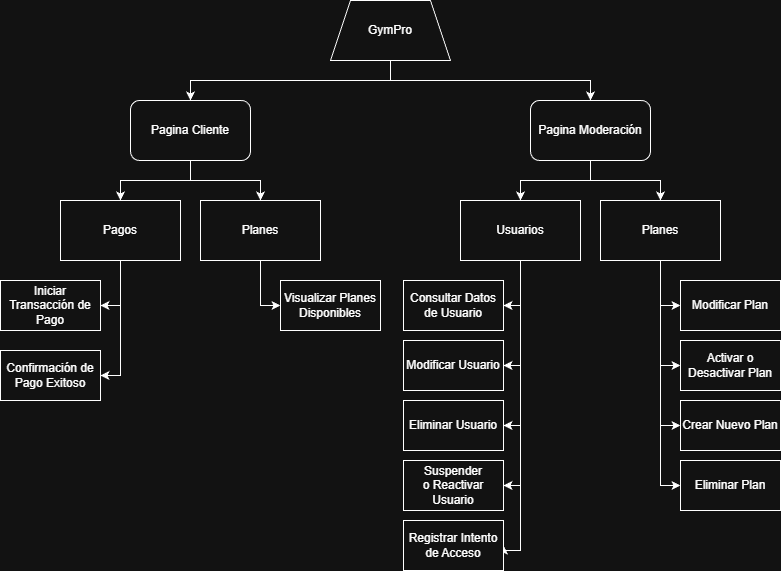

The diagram above was exported from draw.io. Its source (the exported page's mxGraphModel, read from the mxfile embedded in the PNG):
<mxGraphModel dx="1106" dy="563" grid="1" gridSize="10" guides="1" tooltips="1" connect="1" arrows="1" fold="1" page="1" pageScale="1" pageWidth="827" pageHeight="1169" math="0" shadow="0">
  <root>
    <mxCell id="0" />
    <mxCell id="1" parent="0" />
    <mxCell id="mi0yOjZ0bwRDpzxj_WAT-4" edge="1" parent="1" source="mi0yOjZ0bwRDpzxj_WAT-1" style="edgeStyle=orthogonalEdgeStyle;rounded=0;orthogonalLoop=1;jettySize=auto;html=1;entryX=0.5;entryY=0;entryDx=0;entryDy=0;" target="mi0yOjZ0bwRDpzxj_WAT-2">
      <mxGeometry relative="1" as="geometry">
        <Array as="points">
          <mxPoint x="400" y="140" />
          <mxPoint x="200" y="140" />
        </Array>
      </mxGeometry>
    </mxCell>
    <mxCell id="mi0yOjZ0bwRDpzxj_WAT-5" edge="1" parent="1" style="edgeStyle=orthogonalEdgeStyle;rounded=0;orthogonalLoop=1;jettySize=auto;html=1;entryX=0.5;entryY=0;entryDx=0;entryDy=0;" target="mi0yOjZ0bwRDpzxj_WAT-3">
      <mxGeometry relative="1" as="geometry">
        <Array as="points">
          <mxPoint x="400" y="100" />
          <mxPoint x="400" y="140" />
          <mxPoint x="600" y="140" />
        </Array>
        <mxPoint x="450" y="100" as="sourcePoint" />
        <mxPoint x="530" y="170" as="targetPoint" />
      </mxGeometry>
    </mxCell>
    <mxCell id="mi0yOjZ0bwRDpzxj_WAT-1" parent="1" style="shape=trapezoid;perimeter=trapezoidPerimeter;whiteSpace=wrap;html=1;fixedSize=1;" value="GymPro" vertex="1">
      <mxGeometry height="60" width="120" x="340" y="60" as="geometry" />
    </mxCell>
    <mxCell id="mi0yOjZ0bwRDpzxj_WAT-10" edge="1" parent="1" source="mi0yOjZ0bwRDpzxj_WAT-2" style="edgeStyle=orthogonalEdgeStyle;rounded=0;orthogonalLoop=1;jettySize=auto;html=1;entryX=0.5;entryY=0;entryDx=0;entryDy=0;" target="mi0yOjZ0bwRDpzxj_WAT-8">
      <mxGeometry relative="1" as="geometry" />
    </mxCell>
    <mxCell id="mi0yOjZ0bwRDpzxj_WAT-11" edge="1" parent="1" source="mi0yOjZ0bwRDpzxj_WAT-2" style="edgeStyle=orthogonalEdgeStyle;rounded=0;orthogonalLoop=1;jettySize=auto;html=1;" target="mi0yOjZ0bwRDpzxj_WAT-9">
      <mxGeometry relative="1" as="geometry" />
    </mxCell>
    <mxCell id="mi0yOjZ0bwRDpzxj_WAT-2" parent="1" style="rounded=1;whiteSpace=wrap;html=1;" value="Pagina Cliente" vertex="1">
      <mxGeometry height="60" width="120" x="140" y="160" as="geometry" />
    </mxCell>
    <mxCell id="mi0yOjZ0bwRDpzxj_WAT-12" edge="1" parent="1" source="mi0yOjZ0bwRDpzxj_WAT-3" style="edgeStyle=orthogonalEdgeStyle;rounded=0;orthogonalLoop=1;jettySize=auto;html=1;entryX=0.5;entryY=0;entryDx=0;entryDy=0;" target="mi0yOjZ0bwRDpzxj_WAT-7">
      <mxGeometry relative="1" as="geometry" />
    </mxCell>
    <mxCell id="mi0yOjZ0bwRDpzxj_WAT-13" edge="1" parent="1" source="mi0yOjZ0bwRDpzxj_WAT-3" style="edgeStyle=orthogonalEdgeStyle;rounded=0;orthogonalLoop=1;jettySize=auto;html=1;entryX=0.5;entryY=0;entryDx=0;entryDy=0;" target="mi0yOjZ0bwRDpzxj_WAT-6">
      <mxGeometry relative="1" as="geometry" />
    </mxCell>
    <mxCell id="mi0yOjZ0bwRDpzxj_WAT-3" parent="1" style="rounded=1;whiteSpace=wrap;html=1;" value="Pagina Moderación" vertex="1">
      <mxGeometry height="60" width="120" x="540" y="160" as="geometry" />
    </mxCell>
    <mxCell id="mi0yOjZ0bwRDpzxj_WAT-19" edge="1" parent="1" source="mi0yOjZ0bwRDpzxj_WAT-6" style="edgeStyle=orthogonalEdgeStyle;rounded=0;orthogonalLoop=1;jettySize=auto;html=1;entryX=0;entryY=0.5;entryDx=0;entryDy=0;" target="mi0yOjZ0bwRDpzxj_WAT-15">
      <mxGeometry relative="1" as="geometry" />
    </mxCell>
    <mxCell id="mi0yOjZ0bwRDpzxj_WAT-20" edge="1" parent="1" source="mi0yOjZ0bwRDpzxj_WAT-6" style="edgeStyle=orthogonalEdgeStyle;rounded=0;orthogonalLoop=1;jettySize=auto;html=1;entryX=0;entryY=0.5;entryDx=0;entryDy=0;" target="mi0yOjZ0bwRDpzxj_WAT-17">
      <mxGeometry relative="1" as="geometry" />
    </mxCell>
    <mxCell id="mi0yOjZ0bwRDpzxj_WAT-21" edge="1" parent="1" source="mi0yOjZ0bwRDpzxj_WAT-6" style="edgeStyle=orthogonalEdgeStyle;rounded=0;orthogonalLoop=1;jettySize=auto;html=1;entryX=0;entryY=0.5;entryDx=0;entryDy=0;" target="mi0yOjZ0bwRDpzxj_WAT-14">
      <mxGeometry relative="1" as="geometry" />
    </mxCell>
    <mxCell id="mi0yOjZ0bwRDpzxj_WAT-22" edge="1" parent="1" source="mi0yOjZ0bwRDpzxj_WAT-6" style="edgeStyle=orthogonalEdgeStyle;rounded=0;orthogonalLoop=1;jettySize=auto;html=1;entryX=0;entryY=0.5;entryDx=0;entryDy=0;" target="mi0yOjZ0bwRDpzxj_WAT-16">
      <mxGeometry relative="1" as="geometry" />
    </mxCell>
    <mxCell id="mi0yOjZ0bwRDpzxj_WAT-6" parent="1" style="rounded=0;whiteSpace=wrap;html=1;" value="Planes" vertex="1">
      <mxGeometry height="60" width="120" x="610" y="260" as="geometry" />
    </mxCell>
    <mxCell id="mi0yOjZ0bwRDpzxj_WAT-28" edge="1" parent="1" source="mi0yOjZ0bwRDpzxj_WAT-7" style="edgeStyle=orthogonalEdgeStyle;rounded=0;orthogonalLoop=1;jettySize=auto;html=1;entryX=1;entryY=0.5;entryDx=0;entryDy=0;" target="mi0yOjZ0bwRDpzxj_WAT-23">
      <mxGeometry relative="1" as="geometry">
        <Array as="points">
          <mxPoint x="530" y="365" />
        </Array>
      </mxGeometry>
    </mxCell>
    <mxCell id="mi0yOjZ0bwRDpzxj_WAT-29" edge="1" parent="1" source="mi0yOjZ0bwRDpzxj_WAT-7" style="edgeStyle=orthogonalEdgeStyle;rounded=0;orthogonalLoop=1;jettySize=auto;html=1;entryX=1;entryY=0.5;entryDx=0;entryDy=0;" target="mi0yOjZ0bwRDpzxj_WAT-24">
      <mxGeometry relative="1" as="geometry">
        <Array as="points">
          <mxPoint x="530" y="425" />
        </Array>
      </mxGeometry>
    </mxCell>
    <mxCell id="mi0yOjZ0bwRDpzxj_WAT-30" edge="1" parent="1" source="mi0yOjZ0bwRDpzxj_WAT-7" style="edgeStyle=orthogonalEdgeStyle;rounded=0;orthogonalLoop=1;jettySize=auto;html=1;entryX=1;entryY=0.5;entryDx=0;entryDy=0;" target="mi0yOjZ0bwRDpzxj_WAT-25">
      <mxGeometry relative="1" as="geometry">
        <Array as="points">
          <mxPoint x="530" y="485" />
        </Array>
      </mxGeometry>
    </mxCell>
    <mxCell id="mi0yOjZ0bwRDpzxj_WAT-31" edge="1" parent="1" source="mi0yOjZ0bwRDpzxj_WAT-7" style="edgeStyle=orthogonalEdgeStyle;rounded=0;orthogonalLoop=1;jettySize=auto;html=1;entryX=1;entryY=0.5;entryDx=0;entryDy=0;" target="mi0yOjZ0bwRDpzxj_WAT-26">
      <mxGeometry relative="1" as="geometry">
        <Array as="points">
          <mxPoint x="530" y="545" />
        </Array>
      </mxGeometry>
    </mxCell>
    <mxCell id="mi0yOjZ0bwRDpzxj_WAT-32" edge="1" parent="1" source="mi0yOjZ0bwRDpzxj_WAT-7" style="edgeStyle=orthogonalEdgeStyle;rounded=0;orthogonalLoop=1;jettySize=auto;html=1;entryX=1;entryY=0.5;entryDx=0;entryDy=0;" target="mi0yOjZ0bwRDpzxj_WAT-27">
      <mxGeometry relative="1" as="geometry">
        <Array as="points">
          <mxPoint x="530" y="610" />
        </Array>
      </mxGeometry>
    </mxCell>
    <mxCell id="mi0yOjZ0bwRDpzxj_WAT-7" parent="1" style="rounded=0;whiteSpace=wrap;html=1;" value="Usuarios" vertex="1">
      <mxGeometry height="60" width="120" x="470" y="260" as="geometry" />
    </mxCell>
    <mxCell id="mi0yOjZ0bwRDpzxj_WAT-36" edge="1" parent="1" source="mi0yOjZ0bwRDpzxj_WAT-8" style="edgeStyle=orthogonalEdgeStyle;rounded=0;orthogonalLoop=1;jettySize=auto;html=1;entryX=1;entryY=0.5;entryDx=0;entryDy=0;" target="mi0yOjZ0bwRDpzxj_WAT-33">
      <mxGeometry relative="1" as="geometry" />
    </mxCell>
    <mxCell id="mi0yOjZ0bwRDpzxj_WAT-37" edge="1" parent="1" source="mi0yOjZ0bwRDpzxj_WAT-8" style="edgeStyle=orthogonalEdgeStyle;rounded=0;orthogonalLoop=1;jettySize=auto;html=1;entryX=1;entryY=0.5;entryDx=0;entryDy=0;" target="mi0yOjZ0bwRDpzxj_WAT-34">
      <mxGeometry relative="1" as="geometry" />
    </mxCell>
    <mxCell id="mi0yOjZ0bwRDpzxj_WAT-8" parent="1" style="rounded=0;whiteSpace=wrap;html=1;" value="Pagos" vertex="1">
      <mxGeometry height="60" width="120" x="70" y="260" as="geometry" />
    </mxCell>
    <mxCell id="mi0yOjZ0bwRDpzxj_WAT-38" edge="1" parent="1" source="mi0yOjZ0bwRDpzxj_WAT-9" style="edgeStyle=orthogonalEdgeStyle;rounded=0;orthogonalLoop=1;jettySize=auto;html=1;entryX=0;entryY=0.5;entryDx=0;entryDy=0;" target="mi0yOjZ0bwRDpzxj_WAT-35">
      <mxGeometry relative="1" as="geometry" />
    </mxCell>
    <mxCell id="mi0yOjZ0bwRDpzxj_WAT-9" parent="1" style="rounded=0;whiteSpace=wrap;html=1;" value="Planes" vertex="1">
      <mxGeometry height="60" width="120" x="210" y="260" as="geometry" />
    </mxCell>
    <mxCell id="mi0yOjZ0bwRDpzxj_WAT-14" parent="1" style="rounded=0;whiteSpace=wrap;html=1;" value="Crear Nuevo Plan" vertex="1">
      <mxGeometry height="50" width="100" x="690" y="460" as="geometry" />
    </mxCell>
    <mxCell id="mi0yOjZ0bwRDpzxj_WAT-15" parent="1" style="rounded=0;whiteSpace=wrap;html=1;" value="Modificar Plan" vertex="1">
      <mxGeometry height="50" width="100" x="690" y="340" as="geometry" />
    </mxCell>
    <mxCell id="mi0yOjZ0bwRDpzxj_WAT-16" parent="1" style="rounded=0;whiteSpace=wrap;html=1;" value="Eliminar Plan" vertex="1">
      <mxGeometry height="50" width="100" x="690" y="520" as="geometry" />
    </mxCell>
    <mxCell id="mi0yOjZ0bwRDpzxj_WAT-17" parent="1" style="rounded=0;whiteSpace=wrap;html=1;" value="Activar o Desactivar Plan" vertex="1">
      <mxGeometry height="50" width="100" x="690" y="400" as="geometry" />
    </mxCell>
    <mxCell id="mi0yOjZ0bwRDpzxj_WAT-23" parent="1" style="rounded=0;whiteSpace=wrap;html=1;" value="&lt;code&gt;&lt;/code&gt;Consultar Datos de Usuario" vertex="1">
      <mxGeometry height="50" width="100" x="413" y="340" as="geometry" />
    </mxCell>
    <mxCell id="mi0yOjZ0bwRDpzxj_WAT-24" parent="1" style="rounded=0;whiteSpace=wrap;html=1;" value="&lt;code&gt;&lt;/code&gt;Modificar Usuario" vertex="1">
      <mxGeometry height="50" width="100" x="413" y="400" as="geometry" />
    </mxCell>
    <mxCell id="mi0yOjZ0bwRDpzxj_WAT-25" parent="1" style="rounded=0;whiteSpace=wrap;html=1;" value="&lt;code&gt;&lt;/code&gt;Eliminar Usuario" vertex="1">
      <mxGeometry height="50" width="100" x="413" y="460" as="geometry" />
    </mxCell>
    <mxCell id="mi0yOjZ0bwRDpzxj_WAT-26" parent="1" style="rounded=0;whiteSpace=wrap;html=1;" value="&lt;code&gt;&lt;/code&gt;Suspender&lt;div&gt;o Reactivar Usuario&lt;/div&gt;" vertex="1">
      <mxGeometry height="50" width="100" x="413" y="520" as="geometry" />
    </mxCell>
    <mxCell id="mi0yOjZ0bwRDpzxj_WAT-27" parent="1" style="rounded=0;whiteSpace=wrap;html=1;" value="&lt;code&gt;&lt;/code&gt;Registrar Intento de Acceso" vertex="1">
      <mxGeometry height="50" width="100" x="413" y="580" as="geometry" />
    </mxCell>
    <mxCell id="mi0yOjZ0bwRDpzxj_WAT-33" parent="1" style="rounded=0;whiteSpace=wrap;html=1;" value="&lt;code&gt;&lt;/code&gt;Iniciar Transacción de Pago" vertex="1">
      <mxGeometry height="50" width="100" x="10" y="340" as="geometry" />
    </mxCell>
    <mxCell id="mi0yOjZ0bwRDpzxj_WAT-34" parent="1" style="rounded=0;whiteSpace=wrap;html=1;" value="&lt;code&gt;&lt;/code&gt;Confirmación de Pago Exitoso" vertex="1">
      <mxGeometry height="50" width="100" x="10" y="410" as="geometry" />
    </mxCell>
    <mxCell id="mi0yOjZ0bwRDpzxj_WAT-35" parent="1" style="rounded=0;whiteSpace=wrap;html=1;" value="&lt;code&gt;&lt;/code&gt;Visualizar Planes Disponibles" vertex="1">
      <mxGeometry height="50" width="100" x="290" y="340" as="geometry" />
    </mxCell>
  </root>
</mxGraphModel>